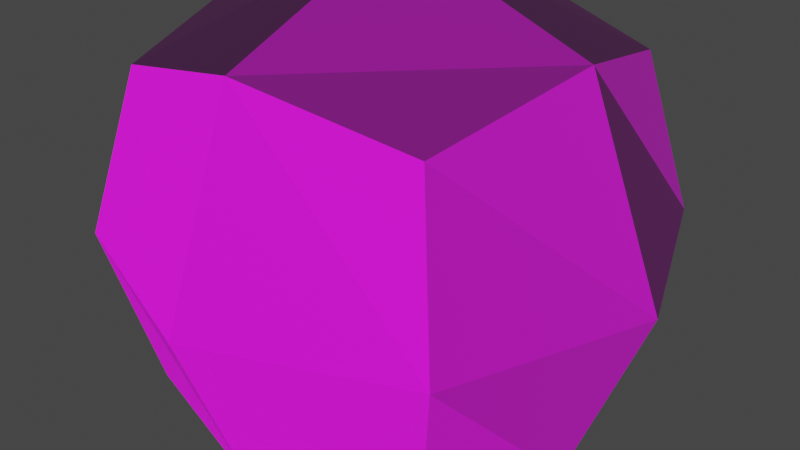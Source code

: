 # Source: rock2.blend  (saved by Blender 3.4.6; exported with 4.5.12 LTS)
import bpy
from mathutils import Matrix  # noqa: F401  (used for matrix-valued properties, if any)

bpy.ops.wm.read_factory_settings(use_empty=True)
scene = bpy.context.scene
scene.name = 'Scene'

# ---- collections
col_collection = bpy.data.collections.new('Collection'); scene.collection.children.link(col_collection)

# ---- images (referenced by path relative to the original .blend; pixels are not part of the script)
import os
ASSET_DIR = os.environ.get("B2B_ASSET_DIR", "")  # directory of the original .blend (textures are referenced by path, not embedded)
HERE = os.path.dirname(os.path.abspath(__file__))  # packed textures are extracted next to this script under _unpacked/

def load_image(name, relpath, width, height, colorspace="sRGB"):
    """Load a texture the original file referenced (path relative to the .blend, or extracted next to this script)."""
    p = next((c for c in (os.path.join(HERE, relpath), os.path.join(ASSET_DIR, relpath)) if relpath and os.path.exists(c)), "")
    if p:
        img = bpy.data.images.load(p, check_existing=True)
        img.name = name
    else:  # same state as the original file: an image datablock whose file is absent (Cycles renders it pink)
        img = bpy.data.images.new(name, width, height)
        img.source = "FILE"
        img.filepath = "//" + (relpath or name)
    img.colorspace_settings.name = colorspace
    return img
img_20230223_142328_jpg = load_image('20230223_142328.jpg', '20230223_142328.jpg', 1024, 1024, 'sRGB')
img_untitled_png = load_image('Untitled.png', 'Untitled.png', 1024, 1024, 'sRGB')

# ---- materials (node trees are filled in below, after node groups)
mat_material_002 = bpy.data.materials.new('Material.002')
mat_material_002.use_transparent_shadow = False

# ---- node groups
ng_auto_smooth = bpy.data.node_groups.new('Auto Smooth', 'GeometryNodeTree')
_s = ng_auto_smooth.interface.new_socket(name='Geometry', in_out='OUTPUT', socket_type='NodeSocketGeometry')
_s = ng_auto_smooth.interface.new_socket(name='Geometry', in_out='INPUT', socket_type='NodeSocketGeometry')
_s = ng_auto_smooth.interface.new_socket(name='Angle', in_out='INPUT', socket_type='NodeSocketFloat')
_s.subtype = 'ANGLE'
_s.min_value = 0.0
_s.max_value = 3.142
ng_auto_smooth.is_modifier = True
_N = ng_auto_smooth.nodes; _L = ng_auto_smooth.links
n0 = _N.new('NodeGroupOutput'); n0.name = 'Group Output'; n0.location = (480, -100)
n1 = _N.new('NodeGroupInput'); n1.name = 'Group Input'; n1.location = (-420, -300)
n2 = _N.new('NodeGroupInput'); n2.name = 'Group Input.001'; n2.location = (-60, -100)
n3 = _N.new('GeometryNodeSetShadeSmooth'); n3.name = 'Set Shade Smooth'; n3.location = (120, -100)
n3.domain = 'EDGE'
n4 = _N.new('GeometryNodeSetShadeSmooth'); n4.name = 'Set Shade Smooth.001'; n4.location = (300, -100)
n5 = _N.new('GeometryNodeInputMeshEdgeAngle'); n5.name = 'Edge Angle'; n5.location = (-420, -220)
n6 = _N.new('GeometryNodeInputEdgeSmooth'); n6.name = 'Is Edge Smooth'; n6.location = (-60, -160)
n7 = _N.new('GeometryNodeInputShadeSmooth'); n7.name = 'Is Face Smooth'; n7.location = (-240, -340)
n8 = _N.new('FunctionNodeBooleanMath'); n8.name = 'Boolean Math'; n8.location = (-60, -220)
n9 = _N.new('FunctionNodeCompare'); n9.name = 'Compare'; n9.location = (-240, -180)
n9.operation = 'LESS_EQUAL'
_L.new(n5.outputs[0], n9.inputs[0])
_L.new(n4.outputs[0], n0.inputs[0])
_L.new(n1.outputs[1], n9.inputs[1])
_L.new(n9.outputs[0], n8.inputs[0])
_L.new(n7.outputs[0], n8.inputs[1])
_L.new(n2.outputs[0], n3.inputs[0])
_L.new(n6.outputs[0], n3.inputs[1])
_L.new(n3.outputs[0], n4.inputs[0])
_L.new(n8.outputs[0], n3.inputs[2])
n0.is_active_output = True

# ---- material node trees
mat_material_002.use_nodes = True; mat_material_002.node_tree.nodes.clear()
_N = mat_material_002.node_tree.nodes; _L = mat_material_002.node_tree.links
n0 = _N.new('ShaderNodeOutputMaterial'); n0.name = 'Material Output'; n0.location = (355, 137)
n1 = _N.new('ShaderNodeNormalMap'); n1.name = 'Normal Map'; n1.location = (-192, -278)
n2 = _N.new('ShaderNodeTexImage'); n2.name = 'Image Texture'; n2.location = (-285, 139)
n2.image = img_20230223_142328_jpg
n3 = _N.new('ShaderNodeTexImage'); n3.name = 'Image Texture.001'; n3.location = (-529, -203)
n3.image = img_untitled_png
n4 = _N.new('ShaderNodeBsdfPrincipled'); n4.name = 'Principled BSDF'; n4.location = (65, 137)
n4.distribution = 'GGX'
n4.subsurface_method = 'RANDOM_WALK_SKIN'
n4.inputs[2].default_value = 1.0
n4.inputs[3].default_value = 1.45
n4.inputs[12].default_value = 1.0
n4.inputs[27].default_value = (0.0, 0.0, 0.0, 1.0)
n4.inputs[28].default_value = 1.0
_L.new(n4.outputs[0], n0.inputs[0])
_L.new(n2.outputs[0], n4.inputs[0])
_L.new(n3.outputs[0], n1.inputs[1])
_L.new(n1.outputs[0], n4.inputs[5])
n0.is_active_output = True

# ---- world
world_world = bpy.data.worlds.new('World'); scene.world = world_world
world_world.use_nodes = True; world_world.node_tree.nodes.clear()
_N = world_world.node_tree.nodes; _L = world_world.node_tree.links
n0 = _N.new('ShaderNodeOutputWorld'); n0.name = 'World Output'; n0.location = (300, 300)
n1 = _N.new('ShaderNodeBackground'); n1.name = 'Background'; n1.location = (10, 300)
n1.inputs[0].default_value = (0.05088, 0.05088, 0.05088, 1.0)
_L.new(n1.outputs[0], n0.inputs[0])
n0.is_active_output = True
world_world.color = (0.05088, 0.05088, 0.05088)
world_world.use_sun_shadow = False
world_world.sun_shadow_jitter_overblur = 0.0

# ---- meshes
me_cube = bpy.data.meshes.new('Cube')
me_cube.from_pydata([(1.0, 1.0, 1.0), (1.0, 1.0, -1.0), (1.0, -1.0, 1.0), (1.0, -1.0, -1.0), (-1.0, 1.0, 1.0), (-1.0, 1.0, -1.0), (-1.0, -1.0, 1.0), (-1.0, -1.0, -1.0)], [], [(0, 4, 6, 2), (3, 2, 6, 7), (7, 6, 4, 5), (5, 1, 3, 7), (1, 0, 2, 3), (5, 4, 0, 1)])
me_cube.polygons.foreach_set('use_smooth', [True] * 6)
_uv = me_cube.uv_layers.new(name='UVMap')
_uv.uv.foreach_set('vector', [0.7446, 0.5, 1.234, 0.5, 1.234, 0.9893, 0.7446, 0.9893, 0.2554, 0.9893, 0.7446, 0.9893, 0.7446, 1.479, 0.2554, 1.479, 0.2554, -0.4785, 0.7446, -0.4785, 0.7446, 0.01073, 0.2554, 0.01073, -0.2339, 0.5, 0.2554, 0.5, 0.2554, 0.9893, -0.2339, 0.9893, 0.2554, 0.5, 0.7446, 0.5, 0.7446, 0.9893, 0.2554, 0.9893, 0.2554, 0.01073, 0.7446, 0.01073, 0.7446, 0.5, 0.2554, 0.5])
me_cube.materials.append(mat_material_002)
me_cube.use_mirror_vertex_groups = False
me_cube.update()

# ---- objects
ob_cube = bpy.data.objects.new('Cube', me_cube)

# ---- transforms, parenting, visibility, modifiers, constraints
ob_cube.location = (0.0, 0.0, 0.0)
ob_cube.lock_rotations_4d = False
ob_cube.empty_display_type = 'ARROWS'
ob_cube.lineart.crease_threshold = 0.0
_m = ob_cube.modifiers.new('Subdivision', 'SUBSURF')
_m.levels = 4
_m.render_levels = 1
_m = ob_cube.modifiers.new('Displace', 'DISPLACE')
_m = ob_cube.modifiers.new('Auto Smooth', 'NODES')
_m.node_group = ng_auto_smooth
_gi = [s.identifier for s in ng_auto_smooth.interface.items_tree if s.item_type == 'SOCKET' and s.in_out == 'INPUT']
_m[_gi[1]] = 0.5236  # Angle

# ---- collection membership
col_collection.objects.link(ob_cube)

# ---- scene / render settings (as saved in the file)
scene.frame_start = 1; scene.frame_end = 250; scene.frame_set(2)
scene.render.engine = 'BLENDER_EEVEE_NEXT'
scene.cycles.sampling_pattern = 'TABULATED_SOBOL'
scene.cycles.use_light_tree = False
scene.view_settings.view_transform = 'Filmic'
bpy.context.view_layer.update()

# ---- added for rendering (the .blend has no active camera and no usable light): camera, sun
cam_auto = bpy.data.cameras.new('AutoCamera')
cam_auto.lens = 50.0
cam_auto.sensor_width = 36.0
cam_auto.clip_end = 1000.0
ob_auto_camera = bpy.data.objects.new('AutoCamera', cam_auto)
scene.collection.objects.link(ob_auto_camera)
ob_auto_camera.location = (2.93837, -3.49758, 2.31731)
ob_auto_camera.rotation_euler = (1.09748, -7.21219e-08, 0.694738)
scene.camera = ob_auto_camera
light_auto_sun = bpy.data.lights.new('AutoSun', 'SUN')
light_auto_sun.energy = 3.0
light_auto_sun.angle = 0.0523599
ob_auto_sun = bpy.data.objects.new('AutoSun', light_auto_sun)
scene.collection.objects.link(ob_auto_sun)
ob_auto_sun.rotation_euler = (0.872665, 0.174533, 0.523599)
bpy.context.view_layer.update()
